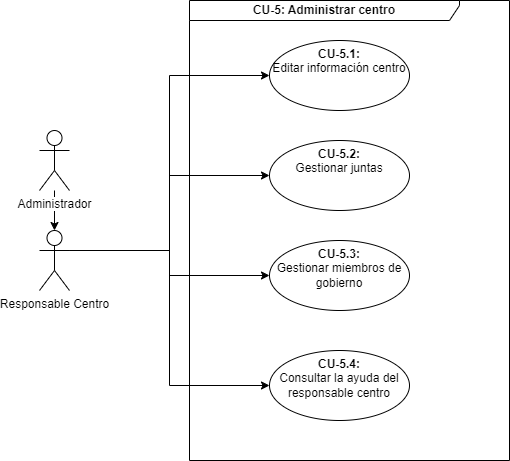

The diagram above was exported from draw.io. Its source (the exported page's mxGraphModel, read from the mxfile embedded in the PNG):
<mxGraphModel dx="1418" dy="820" grid="1" gridSize="10" guides="1" tooltips="1" connect="1" arrows="1" fold="1" page="1" pageScale="1" pageWidth="1150" pageHeight="700" math="0" shadow="0">
  <root>
    <mxCell id="0" />
    <mxCell id="1" parent="0" />
    <mxCell id="2" style="edgeStyle=orthogonalEdgeStyle;rounded=0;orthogonalLoop=1;jettySize=auto;html=1;exitX=1;exitY=0.3333333333333333;exitDx=0;exitDy=0;exitPerimeter=0;entryX=0;entryY=0.5;entryDx=0;entryDy=0;" edge="1" source="12" target="8" parent="1">
      <mxGeometry relative="1" as="geometry">
        <mxPoint x="125" y="145" as="sourcePoint" />
      </mxGeometry>
    </mxCell>
    <mxCell id="3" style="edgeStyle=orthogonalEdgeStyle;rounded=0;orthogonalLoop=1;jettySize=auto;html=1;exitX=1;exitY=0.3333333333333333;exitDx=0;exitDy=0;exitPerimeter=0;entryX=0;entryY=0.5;entryDx=0;entryDy=0;" edge="1" source="12" target="7" parent="1">
      <mxGeometry relative="1" as="geometry">
        <mxPoint x="125" y="145" as="sourcePoint" />
      </mxGeometry>
    </mxCell>
    <mxCell id="4" style="edgeStyle=orthogonalEdgeStyle;rounded=0;orthogonalLoop=1;jettySize=auto;html=1;exitX=1;exitY=0.3333333333333333;exitDx=0;exitDy=0;exitPerimeter=0;entryX=0;entryY=0.5;entryDx=0;entryDy=0;" edge="1" source="12" target="9" parent="1">
      <mxGeometry relative="1" as="geometry">
        <mxPoint x="125" y="145" as="sourcePoint" />
      </mxGeometry>
    </mxCell>
    <mxCell id="5" style="edgeStyle=orthogonalEdgeStyle;rounded=0;orthogonalLoop=1;jettySize=auto;html=1;exitX=1;exitY=0.3333333333333333;exitDx=0;exitDy=0;exitPerimeter=0;entryX=0;entryY=0.5;entryDx=0;entryDy=0;" edge="1" source="12" target="10" parent="1">
      <mxGeometry relative="1" as="geometry">
        <mxPoint x="125" y="145" as="sourcePoint" />
      </mxGeometry>
    </mxCell>
    <mxCell id="6" value="CU-5: Administrar centro" style="shape=umlFrame;whiteSpace=wrap;html=1;width=270;height=20;fontStyle=1" vertex="1" parent="1">
      <mxGeometry x="280" y="20" width="320" height="460" as="geometry" />
    </mxCell>
    <mxCell id="7" value="&lt;b&gt;CU-5.1: &lt;br&gt;&lt;/b&gt;Editar información centro" style="ellipse;whiteSpace=wrap;html=1;verticalAlign=top;" vertex="1" parent="1">
      <mxGeometry x="360" y="60" width="140" height="70" as="geometry" />
    </mxCell>
    <mxCell id="8" value="&lt;b&gt;CU-5.2: &lt;br&gt;&lt;/b&gt;Gestionar juntas" style="ellipse;whiteSpace=wrap;html=1;verticalAlign=top;" vertex="1" parent="1">
      <mxGeometry x="360" y="160" width="140" height="70" as="geometry" />
    </mxCell>
    <mxCell id="9" value="&lt;b&gt;CU-5.3: &lt;br&gt;&lt;/b&gt;Gestionar miembros de gobierno" style="ellipse;whiteSpace=wrap;html=1;verticalAlign=top;" vertex="1" parent="1">
      <mxGeometry x="360" y="260" width="140" height="70" as="geometry" />
    </mxCell>
    <mxCell id="10" value="&lt;b&gt;CU-5.4: &lt;br&gt;&lt;/b&gt;Consultar la ayuda del responsable centro" style="ellipse;whiteSpace=wrap;html=1;verticalAlign=top;" vertex="1" parent="1">
      <mxGeometry x="360" y="370" width="140" height="70" as="geometry" />
    </mxCell>
    <mxCell id="11" value="" style="edgeStyle=orthogonalEdgeStyle;rounded=0;orthogonalLoop=1;jettySize=auto;html=1;" edge="1" source="13" target="12" parent="1">
      <mxGeometry relative="1" as="geometry" />
    </mxCell>
    <mxCell id="12" value="&lt;span style=&quot;background-color: rgb(255 , 255 , 255)&quot;&gt;Responsable Centro&lt;/span&gt;" style="shape=umlActor;verticalLabelPosition=bottom;verticalAlign=top;html=1;outlineConnect=0;" vertex="1" parent="1">
      <mxGeometry x="130" y="250" width="30" height="60" as="geometry" />
    </mxCell>
    <mxCell id="13" value="&lt;span style=&quot;background-color: rgb(255 , 255 , 255)&quot;&gt;Administrador&lt;/span&gt;" style="shape=umlActor;verticalLabelPosition=bottom;verticalAlign=top;html=1;outlineConnect=0;" vertex="1" parent="1">
      <mxGeometry x="130" y="150" width="30" height="60" as="geometry" />
    </mxCell>
  </root>
</mxGraphModel>